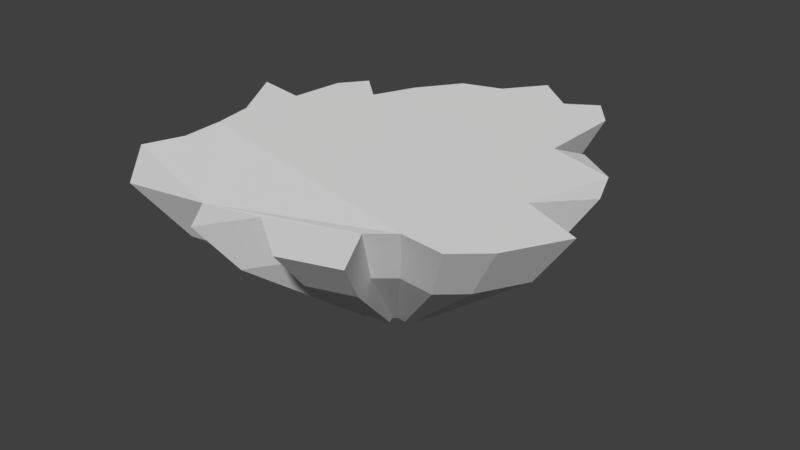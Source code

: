 # Source: untitled.blend  (saved by Blender 2.79.0; exported with 4.5.12 LTS)
import bpy
from mathutils import Matrix  # noqa: F401  (used for matrix-valued properties, if any)

bpy.ops.wm.read_factory_settings(use_empty=True)
scene = bpy.context.scene
scene.name = 'Scene'

# ---- collections
col_collection_1 = bpy.data.collections.new('Collection 1'); scene.collection.children.link(col_collection_1)

# ---- world
world_world = bpy.data.worlds.new('World'); scene.world = world_world
world_world.color = (0.05088, 0.05088, 0.05088)
world_world.use_sun_shadow = False
world_world.sun_shadow_jitter_overblur = 0.0
world_world.cycles.sampling_method = 'MANUAL'

# ---- meshes
me_circle = bpy.data.meshes.new('Circle')
me_circle.from_pydata([(0.0, 1.0, 0.01894), (-0.1951, 1.309, 0.01894), (-0.3765, 1.071, 0.02953), (-0.8301, 1.198, 8.462e-10), (-1.217, 0.8117, 3.825e-08), (-1.119, 0.5556, 0.0), (-1.133, 0.265, 2.593e-08), (-1.177, -0.001017, 2.978e-08), (-1.431, -0.4314, 6.552e-08), (-1.085, -0.365, 2.005e-08), (-1.042, -0.7226, 3.204e-08), (-0.9099, -0.8955, 2.859e-08), (-0.7071, -0.7071, 0.0), (-0.5817, -0.9884, 1.231e-08), (-0.3827, -1.264, 2.167e-08), (-0.1166, -1.347, 1.643e-08), (0.07844, -1.601, 3.144e-08), (0.352, -1.373, 1.119e-08), (0.5526, -1.499, 0.0), (0.7125, -1.289, 0.0), (0.7071, -0.7071, 0.0), (0.8377, -0.8402, 0.04662), (1.152, -0.5763, 0.008362), (1.268, -0.2866, 0.0), (1.0, 9.656e-07, 0.0), (1.412, 0.182, 0.0), (1.198, 0.5657, 0.0), (1.001, 0.7386, 0.0), (0.7071, 0.7071, 0.0), (0.5556, 0.8315, 0.0), (0.74, 1.166, -7.91e-05), (0.3626, 1.267, 0.01248), (0.002082, 0.7803, 0.3805), (-0.1541, 1.028, 0.3805), (-0.2992, 0.8369, 0.4042), (-0.6624, 0.9384, 0.3805), (-0.972, 0.6296, 0.3805), (-0.8937, 0.4246, 0.3805), (-0.9048, 0.192, 0.3805), (-0.9399, -0.02094, 0.3805), (-1.144, -0.3655, 0.3805), (-0.8667, -0.3123, 0.3805), (-0.8316, -0.5985, 0.3805), (-0.7262, -0.7369, 0.3805), (-0.5639, -0.5861, 0.3805), (-0.4635, -0.8112, 0.3805), (-0.3042, -1.032, 0.3805), (-0.09128, -1.098, 0.3805), (0.06487, -1.302, 0.3805), (0.2838, -1.119, 0.3805), (0.4444, -1.22, 0.3805), (0.5723, -1.052, 0.3805), (0.5681, -0.5861, 0.3805), (0.6726, -0.6926, 0.4178), (0.9239, -0.4814, 0.3872), (1.017, -0.2495, 0.3805), (0.8025, -0.02013, 0.3805), (1.132, 0.1256, 0.3805), (0.9613, 0.4327, 0.3805), (0.8036, 0.5711, 0.3805), (0.5681, 0.5458, 0.3805), (0.4468, 0.6454, 0.3805), (0.5944, 0.9133, 0.3184), (0.2923, 0.9938, 0.3285), (0.008395, 0.114, 1.032), (-0.02967, 0.1743, 1.032), (-0.06506, 0.1277, 1.038), (-0.1536, 0.1525, 1.032), (-0.2291, 0.07721, 1.032), (-0.21, 0.02724, 1.032), (-0.2127, -0.02945, 1.032), (-0.2212, -0.08136, 1.032), (-0.2709, -0.1653, 1.032), (-0.2034, -0.1524, 1.032), (-0.1948, -0.2221, 1.032), (-0.1691, -0.2559, 1.032), (-0.1296, -0.2191, 1.032), (-0.1051, -0.274, 1.032), (-0.06627, -0.3277, 1.032), (-0.01436, -0.3439, 1.032), (0.0237, -0.3936, 1.032), (0.07707, -0.349, 1.032), (0.1162, -0.3737, 1.032), (0.1474, -0.3327, 1.032), (0.1464, -0.2191, 1.032), (0.1718, -0.2451, 1.041), (0.2331, -0.1936, 1.033), (0.2559, -0.1371, 1.032), (0.2035, -0.08116, 1.032), (0.2839, -0.04565, 1.032), (0.2422, 0.02922, 1.032), (0.2038, 0.06295, 1.032), (0.1464, 0.0568, 1.032), (0.1168, 0.08107, 1.032), (0.1528, 0.1464, 1.017), (0.07915, 0.166, 1.019)], [], [(1, 0, 31, 30, 29, 28, 27, 26, 25, 24, 23, 22, 21, 20, 19, 18, 17, 16, 15, 14, 13, 12, 11, 10, 9, 8, 7, 6, 5, 4, 3, 2), (46, 47, 79, 78), (6, 7, 39, 38), (20, 21, 53, 52), (7, 8, 40, 39), (21, 22, 54, 53), (8, 9, 41, 40), (22, 23, 55, 54), (9, 10, 42, 41), (23, 24, 56, 55), (10, 11, 43, 42), (24, 25, 57, 56), (11, 12, 44, 43), (25, 26, 58, 57), (12, 13, 45, 44), (26, 27, 59, 58), (13, 14, 46, 45), (0, 1, 33, 32), (27, 28, 60, 59), (14, 15, 47, 46), (1, 2, 34, 33), (28, 29, 61, 60), (15, 16, 48, 47), (2, 3, 35, 34), (29, 30, 62, 61), (16, 17, 49, 48), (3, 4, 36, 35), (30, 31, 63, 62), (17, 18, 50, 49), (4, 5, 37, 36), (31, 0, 32, 63), (18, 19, 51, 50), (5, 6, 38, 37), (19, 20, 52, 51), (65, 66, 67, 68, 69, 70, 71, 72, 73, 74, 75, 76, 77, 78, 79, 80, 81, 82, 83, 84, 85, 86, 87, 88, 89, 90, 91, 92, 93, 94, 95, 64), (33, 34, 66, 65), (60, 61, 93, 92), (47, 48, 80, 79), (34, 35, 67, 66), (61, 62, 94, 93), (48, 49, 81, 80), (35, 36, 68, 67), (62, 63, 95, 94), (49, 50, 82, 81), (36, 37, 69, 68), (63, 32, 64, 95), (50, 51, 83, 82), (37, 38, 70, 69), (51, 52, 84, 83), (38, 39, 71, 70), (52, 53, 85, 84), (39, 40, 72, 71), (53, 54, 86, 85), (40, 41, 73, 72), (54, 55, 87, 86), (41, 42, 74, 73), (55, 56, 88, 87), (42, 43, 75, 74), (56, 57, 89, 88), (43, 44, 76, 75), (57, 58, 90, 89), (44, 45, 77, 76), (58, 59, 91, 90), (45, 46, 78, 77), (32, 33, 65, 64), (59, 60, 92, 91)])
_uv = me_circle.uv_layers.new(name='UVMap')
_uv.uv.foreach_set('vector', [0.4348, 0.0, 0.5034, 0.1063, 0.6309, 0.01462, 0.7636, 0.04918, 0.6987, 0.1642, 0.752, 0.2069, 0.8555, 0.1961, 0.9248, 0.2555, 1.0, 0.3873, 0.855, 0.4498, 0.9494, 0.5483, 0.9084, 0.6478, 0.798, 0.7385, 0.752, 0.6928, 0.7539, 0.8927, 0.6977, 0.9649, 0.6272, 0.9215, 0.531, 1.0, 0.4624, 0.9125, 0.3688, 0.884, 0.2988, 0.7894, 0.2547, 0.6928, 0.1834, 0.7575, 0.1371, 0.6981, 0.1217, 0.5752, 0.0, 0.598, 0.08951, 0.4502, 0.1049, 0.3588, 0.1098, 0.259, 0.07541, 0.171, 0.2115, 0.0384, 0.371, 0.08197, 0.3964, 0.8043, 0.4713, 0.8271, 0.4983, 0.568, 0.4801, 0.5624, 0.1049, 0.3588, 0.08951, 0.4502, 0.1728, 0.457, 0.1852, 0.3839, 0.752, 0.6928, 0.798, 0.7385, 0.7399, 0.6878, 0.7031, 0.6512, 0.08951, 0.4502, 0.0, 0.598, 0.1012, 0.5754, 0.1728, 0.457, 0.798, 0.7385, 0.9084, 0.6478, 0.8283, 0.6152, 0.7399, 0.6878, 0.0, 0.598, 0.1217, 0.5752, 0.1986, 0.5571, 0.1012, 0.5754, 0.9084, 0.6478, 0.9494, 0.5483, 0.8611, 0.5356, 0.8283, 0.6152, 0.1217, 0.5752, 0.1371, 0.6981, 0.2109, 0.6554, 0.1986, 0.5571, 0.9494, 0.5483, 0.855, 0.4498, 0.7856, 0.4567, 0.8611, 0.5356, 0.1371, 0.6981, 0.1834, 0.7575, 0.248, 0.703, 0.2109, 0.6554, 0.855, 0.4498, 1.0, 0.3873, 0.9016, 0.4067, 0.7856, 0.4567, 0.1834, 0.7575, 0.2547, 0.6928, 0.3051, 0.6512, 0.248, 0.703, 1.0, 0.3873, 0.9248, 0.2555, 0.8414, 0.3012, 0.9016, 0.4067, 0.2547, 0.6928, 0.2988, 0.7894, 0.3404, 0.7285, 0.3051, 0.6512, 0.9248, 0.2555, 0.8555, 0.1961, 0.786, 0.2536, 0.8414, 0.3012, 0.2988, 0.7894, 0.3688, 0.884, 0.3964, 0.8043, 0.3404, 0.7285, 0.5034, 0.1063, 0.4348, 0.0, 0.4492, 0.0967, 0.5041, 0.1818, 0.8555, 0.1961, 0.752, 0.2069, 0.7031, 0.2623, 0.786, 0.2536, 0.3688, 0.884, 0.4624, 0.9125, 0.4713, 0.8271, 0.3964, 0.8043, 0.4348, 0.0, 0.371, 0.08197, 0.3981, 0.1623, 0.4492, 0.0967, 0.752, 0.2069, 0.6987, 0.1642, 0.6605, 0.2281, 0.7031, 0.2623, 0.4624, 0.9125, 0.531, 1.0, 0.5262, 0.8971, 0.4713, 0.8271, 0.371, 0.08197, 0.2115, 0.0384, 0.2705, 0.1274, 0.3981, 0.1623, 0.6987, 0.1642, 0.7636, 0.04918, 0.7124, 0.1361, 0.6605, 0.2281, 0.531, 1.0, 0.6272, 0.9215, 0.6032, 0.8343, 0.5262, 0.8971, 0.2115, 0.0384, 0.07541, 0.171, 0.1616, 0.2335, 0.2705, 0.1274, 0.7636, 0.04918, 0.6309, 0.01462, 0.6062, 0.1084, 0.7124, 0.1361, 0.6272, 0.9215, 0.6977, 0.9649, 0.6597, 0.869, 0.6032, 0.8343, 0.07541, 0.171, 0.1098, 0.259, 0.1891, 0.304, 0.1616, 0.2335, 0.6309, 0.01462, 0.5034, 0.1063, 0.5041, 0.1818, 0.6062, 0.1084, 0.6977, 0.9649, 0.7539, 0.8927, 0.7046, 0.8112, 0.6597, 0.869, 0.1098, 0.259, 0.1049, 0.3588, 0.1852, 0.3839, 0.1891, 0.304, 0.7539, 0.8927, 0.752, 0.6928, 0.7031, 0.6512, 0.7046, 0.8112, 0.4929, 0.3899, 0.4805, 0.4059, 0.4494, 0.3974, 0.4228, 0.4233, 0.4295, 0.4405, 0.4286, 0.4599, 0.4256, 0.4778, 0.4081, 0.5066, 0.4319, 0.5022, 0.4349, 0.5261, 0.4439, 0.5377, 0.4578, 0.5251, 0.4664, 0.544, 0.4801, 0.5624, 0.4983, 0.568, 0.5117, 0.5851, 0.5305, 0.5697, 0.5442, 0.5782, 0.5552, 0.5641, 0.5548, 0.5251, 0.5638, 0.534, 0.5854, 0.5163, 0.5934, 0.4969, 0.5749, 0.4777, 0.6032, 0.4655, 0.5886, 0.4398, 0.575, 0.4282, 0.5548, 0.4303, 0.5444, 0.422, 0.5571, 0.3995, 0.5312, 0.3928, 0.5063, 0.4107, 0.4492, 0.0967, 0.3981, 0.1623, 0.4805, 0.4059, 0.4929, 0.3899, 0.7031, 0.2623, 0.6605, 0.2281, 0.5444, 0.422, 0.5548, 0.4303, 0.4713, 0.8271, 0.5262, 0.8971, 0.5117, 0.5851, 0.4983, 0.568, 0.3981, 0.1623, 0.2705, 0.1274, 0.4494, 0.3974, 0.4805, 0.4059, 0.6605, 0.2281, 0.7124, 0.1361, 0.5571, 0.3995, 0.5444, 0.422, 0.5262, 0.8971, 0.6032, 0.8343, 0.5305, 0.5697, 0.5117, 0.5851, 0.2705, 0.1274, 0.1616, 0.2335, 0.4228, 0.4233, 0.4494, 0.3974, 0.7124, 0.1361, 0.6062, 0.1084, 0.5312, 0.3928, 0.5571, 0.3995, 0.6032, 0.8343, 0.6597, 0.869, 0.5442, 0.5782, 0.5305, 0.5697, 0.1616, 0.2335, 0.1891, 0.304, 0.4295, 0.4405, 0.4228, 0.4233, 0.6062, 0.1084, 0.5041, 0.1818, 0.5063, 0.4107, 0.5312, 0.3928, 0.6597, 0.869, 0.7046, 0.8112, 0.5552, 0.5641, 0.5442, 0.5782, 0.1891, 0.304, 0.1852, 0.3839, 0.4286, 0.4599, 0.4295, 0.4405, 0.7046, 0.8112, 0.7031, 0.6512, 0.5548, 0.5251, 0.5552, 0.5641, 0.1852, 0.3839, 0.1728, 0.457, 0.4256, 0.4778, 0.4286, 0.4599, 0.7031, 0.6512, 0.7399, 0.6878, 0.5638, 0.534, 0.5548, 0.5251, 0.1728, 0.457, 0.1012, 0.5754, 0.4081, 0.5066, 0.4256, 0.4778, 0.7399, 0.6878, 0.8283, 0.6152, 0.5854, 0.5163, 0.5638, 0.534, 0.1012, 0.5754, 0.1986, 0.5571, 0.4319, 0.5022, 0.4081, 0.5066, 0.8283, 0.6152, 0.8611, 0.5356, 0.5934, 0.4969, 0.5854, 0.5163, 0.1986, 0.5571, 0.2109, 0.6554, 0.4349, 0.5261, 0.4319, 0.5022, 0.8611, 0.5356, 0.7856, 0.4567, 0.5749, 0.4777, 0.5934, 0.4969, 0.2109, 0.6554, 0.248, 0.703, 0.4439, 0.5377, 0.4349, 0.5261, 0.7856, 0.4567, 0.9016, 0.4067, 0.6032, 0.4655, 0.5749, 0.4777, 0.248, 0.703, 0.3051, 0.6512, 0.4578, 0.5251, 0.4439, 0.5377, 0.9016, 0.4067, 0.8414, 0.3012, 0.5886, 0.4398, 0.6032, 0.4655, 0.3051, 0.6512, 0.3404, 0.7285, 0.4664, 0.544, 0.4578, 0.5251, 0.8414, 0.3012, 0.786, 0.2536, 0.575, 0.4282, 0.5886, 0.4398, 0.3404, 0.7285, 0.3964, 0.8043, 0.4801, 0.5624, 0.4664, 0.544, 0.5041, 0.1818, 0.4492, 0.0967, 0.4929, 0.3899, 0.5063, 0.4107, 0.786, 0.2536, 0.7031, 0.2623, 0.5548, 0.4303, 0.575, 0.4282])
me_circle.use_remesh_preserve_volume = False
me_circle.use_remesh_preserve_attributes = False
me_circle.use_mirror_vertex_groups = False
me_circle.update()

# ---- objects
ob_circle = bpy.data.objects.new('Circle', me_circle)

# ---- transforms, parenting, visibility, modifiers, constraints
ob_circle.location = (0.0, 0.0, 1.499)
ob_circle.rotation_euler = (3.142, -0.0, 0.0)
ob_circle.lineart.crease_threshold = 0.0

# ---- collection membership
col_collection_1.objects.link(ob_circle)

# ---- scene / render settings (as saved in the file)
scene.frame_start = 1; scene.frame_end = 250; scene.frame_set(1)
scene.render.engine = 'BLENDER_EEVEE_NEXT'
scene.render.resolution_percentage = 50
scene.render.dither_intensity = 0.0
scene.cycles.use_denoising = False
scene.cycles.samples = 128
scene.cycles.sampling_pattern = 'TABULATED_SOBOL'
scene.cycles.use_adaptive_sampling = False
scene.cycles.use_light_tree = False
scene.cycles.blur_glossy = 0.0
scene.cycles.sample_clamp_indirect = 0.0
scene.view_settings.view_transform = 'Standard'
bpy.context.view_layer.update()

# ---- added for rendering (the .blend has no active camera and no usable light): camera, sun
cam_auto = bpy.data.cameras.new('AutoCamera')
cam_auto.lens = 50.0
cam_auto.sensor_width = 36.0
cam_auto.clip_end = 1000.0
ob_auto_camera = bpy.data.objects.new('AutoCamera', cam_auto)
scene.collection.objects.link(ob_auto_camera)
ob_auto_camera.location = (3.87658, -4.51738, 4.08745)
ob_auto_camera.rotation_euler = (1.09748, -7.21219e-08, 0.694738)
scene.camera = ob_auto_camera
light_auto_sun = bpy.data.lights.new('AutoSun', 'SUN')
light_auto_sun.energy = 3.0
light_auto_sun.angle = 0.0523599
ob_auto_sun = bpy.data.objects.new('AutoSun', light_auto_sun)
scene.collection.objects.link(ob_auto_sun)
ob_auto_sun.rotation_euler = (0.872665, 0.174533, 0.523599)
bpy.context.view_layer.update()
